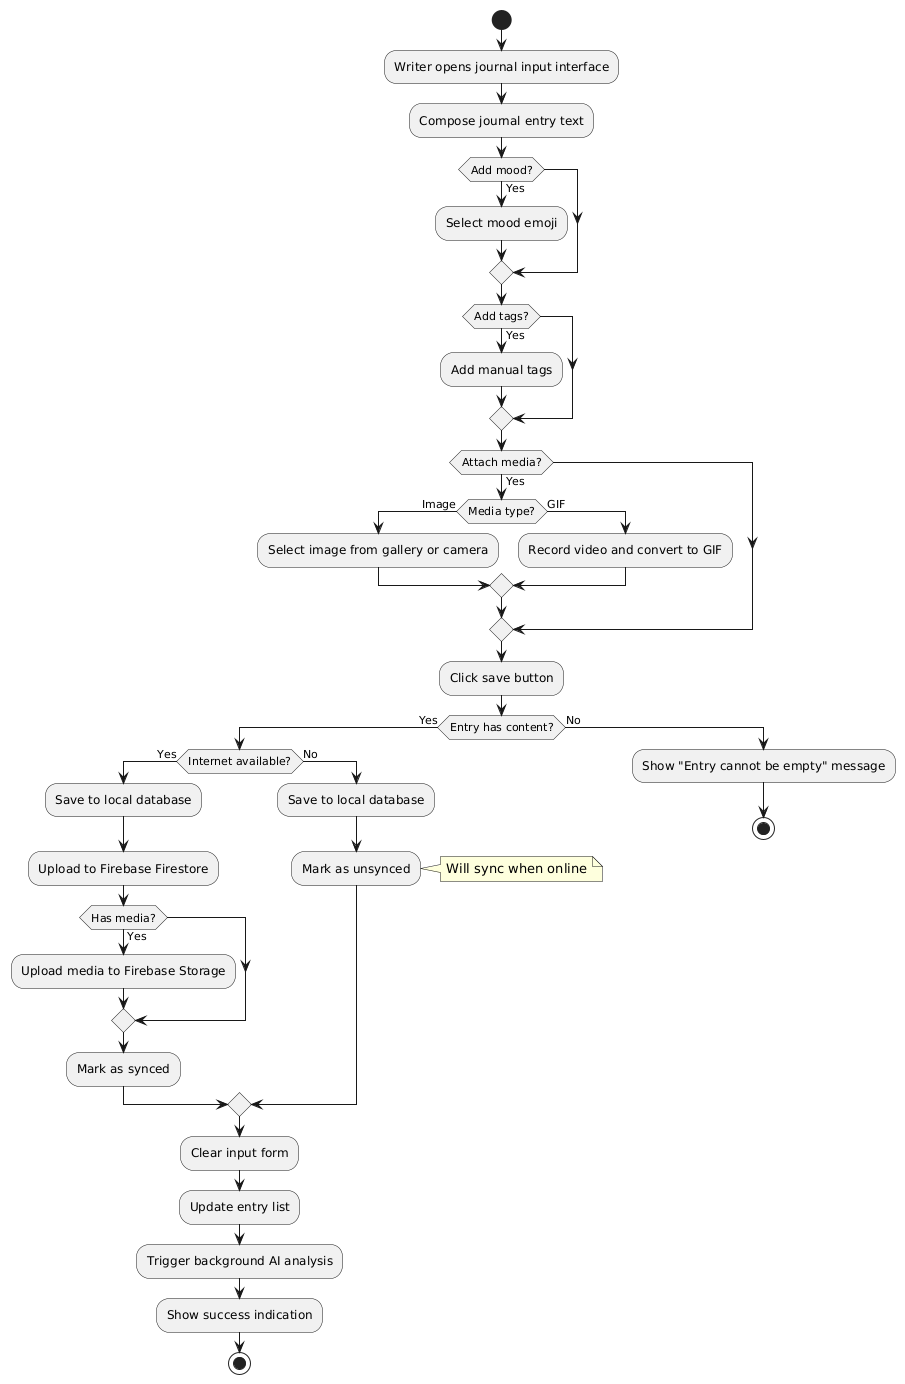

The diagram above was rendered by PlantUML. Its source (embedded in the PNG):
@startuml
start
:Writer opens journal input interface;
:Compose journal entry text;
if (Add mood?) then (Yes)
  :Select mood emoji;
endif
if (Add tags?) then (Yes)
  :Add manual tags;
endif
if (Attach media?) then (Yes)
  if (Media type?) then (Image)
    :Select image from gallery or camera;
  else (GIF)
    :Record video and convert to GIF;
  endif
endif
:Click save button;
if (Entry has content?) then (Yes)
  if (Internet available?) then (Yes)
    :Save to local database;
    :Upload to Firebase Firestore;
    if (Has media?) then (Yes)
      :Upload media to Firebase Storage;
    endif
    :Mark as synced;
  else (No)
    :Save to local database;
    :Mark as unsynced;
    note right: Will sync when online
  endif
  :Clear input form;
  :Update entry list;
  :Trigger background AI analysis;
  :Show success indication;
  stop
else (No)
  :Show "Entry cannot be empty" message;
  stop
endif
@enduml